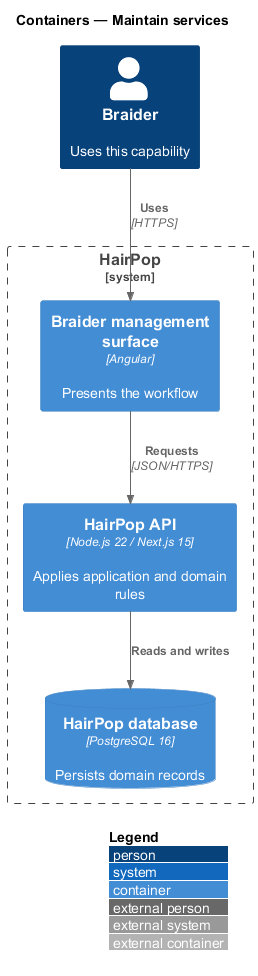

The diagram above was rendered by PlantUML. Its source (embedded in the PNG):
@startuml
!include <C4/C4_Container>
LAYOUT_WITH_LEGEND()
title Containers — Maintain services
Person(person, "Braider", "Uses this capability")
System_Boundary(hairpop, "HairPop") {
  Container(web, "Braider management surface", "Angular", "Presents the workflow")
  Container(api, "HairPop API", "Node.js 22 / Next.js 15", "Applies application and domain rules")
  ContainerDb(db, "HairPop database", "PostgreSQL 16", "Persists domain records")
}
Rel(person, web, "Uses", "HTTPS")
Rel(web, api, "Requests", "JSON/HTTPS")
Rel(api, db, "Reads and writes")
@enduml